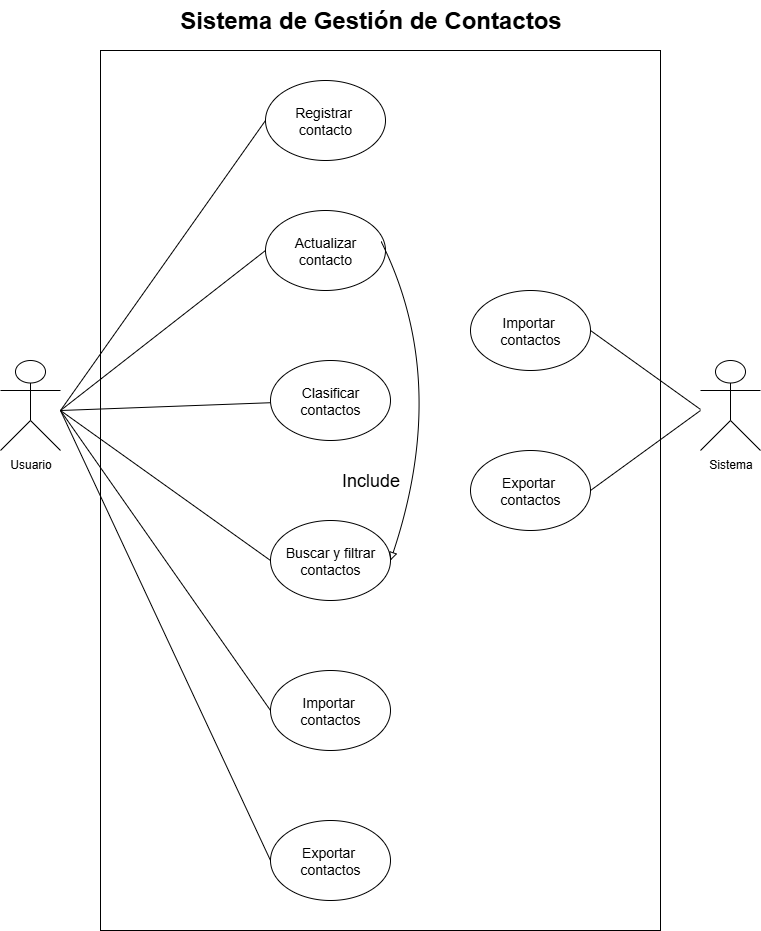

The diagram above was exported from draw.io. Its source (the exported page's mxGraphModel, read from the mxfile embedded in the PNG):
<mxGraphModel dx="727" dy="454" grid="1" gridSize="10" guides="1" tooltips="1" connect="1" arrows="1" fold="1" page="1" pageScale="1" pageWidth="850" pageHeight="1100" math="0" shadow="0">
  <root>
    <mxCell id="0" />
    <mxCell id="1" parent="0" />
    <mxCell id="uRkLd4H1UHJcKNXhOMLw-1" value="" style="rounded=0;whiteSpace=wrap;html=1;" vertex="1" parent="1">
      <mxGeometry x="320" y="120" width="560" height="880" as="geometry" />
    </mxCell>
    <mxCell id="-_DCRumN3vIbdTcvjX1F-1" value="&lt;font style=&quot;vertical-align: inherit;&quot; dir=&quot;auto&quot;&gt;&lt;font style=&quot;vertical-align: inherit;&quot; dir=&quot;auto&quot;&gt;Usuario&lt;/font&gt;&lt;/font&gt;" style="shape=umlActor;verticalLabelPosition=bottom;verticalAlign=top;html=1;outlineConnect=0;" vertex="1" parent="1">
      <mxGeometry x="220" y="430" width="60" height="90" as="geometry" />
    </mxCell>
    <mxCell id="-_DCRumN3vIbdTcvjX1F-2" value="&lt;font style=&quot;font-size: 14px;&quot;&gt;Registrar&amp;nbsp;&lt;/font&gt;&lt;div&gt;&lt;font style=&quot;font-size: 14px;&quot;&gt;contacto&lt;/font&gt;&lt;/div&gt;" style="ellipse;whiteSpace=wrap;html=1;" vertex="1" parent="1">
      <mxGeometry x="485" y="150" width="120" height="80" as="geometry" />
    </mxCell>
    <mxCell id="-_DCRumN3vIbdTcvjX1F-3" value="&lt;span style=&quot;font-size: 14px;&quot;&gt;Actualizar contacto&lt;/span&gt;" style="ellipse;whiteSpace=wrap;html=1;" vertex="1" parent="1">
      <mxGeometry x="485" y="280" width="120" height="80" as="geometry" />
    </mxCell>
    <mxCell id="-_DCRumN3vIbdTcvjX1F-4" value="&lt;span style=&quot;font-size: 14px;&quot;&gt;Clasificar contactos&lt;/span&gt;" style="ellipse;whiteSpace=wrap;html=1;" vertex="1" parent="1">
      <mxGeometry x="490" y="430" width="120" height="80" as="geometry" />
    </mxCell>
    <mxCell id="-_DCRumN3vIbdTcvjX1F-5" value="&lt;span style=&quot;font-size: 14px;&quot;&gt;Buscar y filtrar contactos&lt;/span&gt;" style="ellipse;whiteSpace=wrap;html=1;" vertex="1" parent="1">
      <mxGeometry x="490" y="590" width="120" height="80" as="geometry" />
    </mxCell>
    <mxCell id="-_DCRumN3vIbdTcvjX1F-6" value="&lt;span style=&quot;font-size: 14px;&quot;&gt;Importar&amp;nbsp;&lt;/span&gt;&lt;div&gt;&lt;span style=&quot;font-size: 14px;&quot;&gt;contactos&lt;/span&gt;&lt;/div&gt;" style="ellipse;whiteSpace=wrap;html=1;" vertex="1" parent="1">
      <mxGeometry x="490" y="740" width="120" height="80" as="geometry" />
    </mxCell>
    <mxCell id="-_DCRumN3vIbdTcvjX1F-7" value="&lt;span style=&quot;font-size: 14px;&quot;&gt;Exportar&amp;nbsp;&lt;/span&gt;&lt;div&gt;&lt;span style=&quot;font-size: 14px;&quot;&gt;contactos&lt;/span&gt;&lt;/div&gt;" style="ellipse;whiteSpace=wrap;html=1;" vertex="1" parent="1">
      <mxGeometry x="490" y="890" width="120" height="80" as="geometry" />
    </mxCell>
    <mxCell id="-_DCRumN3vIbdTcvjX1F-8" value="&lt;span style=&quot;font-size: 14px;&quot;&gt;Importar&amp;nbsp;&lt;/span&gt;&lt;div&gt;&lt;span style=&quot;font-size: 14px;&quot;&gt;contactos&lt;/span&gt;&lt;/div&gt;" style="ellipse;whiteSpace=wrap;html=1;" vertex="1" parent="1">
      <mxGeometry x="690" y="360" width="120" height="80" as="geometry" />
    </mxCell>
    <mxCell id="-_DCRumN3vIbdTcvjX1F-9" value="&lt;span style=&quot;font-size: 14px;&quot;&gt;Exportar&amp;nbsp;&lt;/span&gt;&lt;div&gt;&lt;span style=&quot;font-size: 14px;&quot;&gt;contactos&lt;/span&gt;&lt;/div&gt;" style="ellipse;whiteSpace=wrap;html=1;" vertex="1" parent="1">
      <mxGeometry x="690" y="520" width="120" height="80" as="geometry" />
    </mxCell>
    <mxCell id="-_DCRumN3vIbdTcvjX1F-10" value="&lt;font style=&quot;vertical-align: inherit;&quot; dir=&quot;auto&quot;&gt;&lt;font style=&quot;vertical-align: inherit;&quot; dir=&quot;auto&quot;&gt;Sistema&lt;/font&gt;&lt;/font&gt;" style="shape=umlActor;verticalLabelPosition=bottom;verticalAlign=top;html=1;outlineConnect=0;" vertex="1" parent="1">
      <mxGeometry x="920" y="430" width="60" height="90" as="geometry" />
    </mxCell>
    <mxCell id="-_DCRumN3vIbdTcvjX1F-11" value="" style="endArrow=none;html=1;rounded=0;entryX=1;entryY=0.5;entryDx=0;entryDy=0;" edge="1" parent="1" target="-_DCRumN3vIbdTcvjX1F-8">
      <mxGeometry width="50" height="50" relative="1" as="geometry">
        <mxPoint x="920.0000000000002" y="478.92857142857156" as="sourcePoint" />
        <mxPoint x="810" y="420" as="targetPoint" />
      </mxGeometry>
    </mxCell>
    <mxCell id="-_DCRumN3vIbdTcvjX1F-12" value="" style="endArrow=none;html=1;rounded=0;exitX=1;exitY=0.5;exitDx=0;exitDy=0;" edge="1" parent="1" source="-_DCRumN3vIbdTcvjX1F-9">
      <mxGeometry width="50" height="50" relative="1" as="geometry">
        <mxPoint x="870" y="530" as="sourcePoint" />
        <mxPoint x="920" y="480" as="targetPoint" />
      </mxGeometry>
    </mxCell>
    <mxCell id="-_DCRumN3vIbdTcvjX1F-13" value="" style="endArrow=none;html=1;rounded=0;entryX=0;entryY=0.5;entryDx=0;entryDy=0;" edge="1" parent="1" target="-_DCRumN3vIbdTcvjX1F-2">
      <mxGeometry width="50" height="50" relative="1" as="geometry">
        <mxPoint x="280" y="480" as="sourcePoint" />
        <mxPoint x="330" y="430" as="targetPoint" />
      </mxGeometry>
    </mxCell>
    <mxCell id="-_DCRumN3vIbdTcvjX1F-14" value="" style="endArrow=none;html=1;rounded=0;entryX=0;entryY=0.5;entryDx=0;entryDy=0;" edge="1" parent="1" target="-_DCRumN3vIbdTcvjX1F-3">
      <mxGeometry width="50" height="50" relative="1" as="geometry">
        <mxPoint x="280" y="480" as="sourcePoint" />
        <mxPoint x="330" y="430" as="targetPoint" />
      </mxGeometry>
    </mxCell>
    <mxCell id="-_DCRumN3vIbdTcvjX1F-15" value="" style="endArrow=none;html=1;rounded=0;" edge="1" parent="1" target="-_DCRumN3vIbdTcvjX1F-4">
      <mxGeometry width="50" height="50" relative="1" as="geometry">
        <mxPoint x="280" y="480" as="sourcePoint" />
        <mxPoint x="330" y="430" as="targetPoint" />
      </mxGeometry>
    </mxCell>
    <mxCell id="-_DCRumN3vIbdTcvjX1F-16" value="" style="endArrow=none;html=1;rounded=0;entryX=0;entryY=0.5;entryDx=0;entryDy=0;" edge="1" parent="1" target="-_DCRumN3vIbdTcvjX1F-5">
      <mxGeometry width="50" height="50" relative="1" as="geometry">
        <mxPoint x="280" y="480" as="sourcePoint" />
        <mxPoint x="330" y="430" as="targetPoint" />
      </mxGeometry>
    </mxCell>
    <mxCell id="-_DCRumN3vIbdTcvjX1F-17" value="" style="endArrow=none;html=1;rounded=0;exitX=0;exitY=0.5;exitDx=0;exitDy=0;" edge="1" parent="1" source="-_DCRumN3vIbdTcvjX1F-6">
      <mxGeometry width="50" height="50" relative="1" as="geometry">
        <mxPoint x="230" y="530" as="sourcePoint" />
        <mxPoint x="280" y="480" as="targetPoint" />
      </mxGeometry>
    </mxCell>
    <mxCell id="-_DCRumN3vIbdTcvjX1F-18" value="" style="endArrow=none;html=1;rounded=0;exitX=0;exitY=0.5;exitDx=0;exitDy=0;" edge="1" parent="1" source="-_DCRumN3vIbdTcvjX1F-7">
      <mxGeometry width="50" height="50" relative="1" as="geometry">
        <mxPoint x="230" y="530" as="sourcePoint" />
        <mxPoint x="280" y="480" as="targetPoint" />
      </mxGeometry>
    </mxCell>
    <mxCell id="-_DCRumN3vIbdTcvjX1F-19" value="" style="curved=1;endArrow=block;html=1;rounded=0;entryX=1;entryY=0.5;entryDx=0;entryDy=0;exitX=0.963;exitY=0.386;exitDx=0;exitDy=0;exitPerimeter=0;endFill=0;" edge="1" parent="1" source="-_DCRumN3vIbdTcvjX1F-3" target="-_DCRumN3vIbdTcvjX1F-5">
      <mxGeometry width="50" height="50" relative="1" as="geometry">
        <mxPoint x="610" y="320" as="sourcePoint" />
        <mxPoint x="660" y="270" as="targetPoint" />
        <Array as="points">
          <mxPoint x="670" y="450" />
        </Array>
      </mxGeometry>
    </mxCell>
    <mxCell id="aidbtKj8SM200pb-3UpS-1" value="&lt;font style=&quot;vertical-align: inherit;&quot; dir=&quot;auto&quot;&gt;&lt;font style=&quot;vertical-align: inherit; font-size: 18px;&quot; dir=&quot;auto&quot;&gt;Include&lt;/font&gt;&lt;/font&gt;" style="text;html=1;align=center;verticalAlign=middle;resizable=0;points=[];autosize=1;strokeColor=none;fillColor=none;" vertex="1" parent="1">
      <mxGeometry x="550" y="530" width="80" height="40" as="geometry" />
    </mxCell>
    <mxCell id="L4Pn3OQ5GPEjBvxhhRw8-1" value="&lt;font style=&quot;font-size: 24px;&quot;&gt;&lt;b&gt;Sistema de Gestión de Contactos&lt;/b&gt;&lt;/font&gt;" style="text;html=1;align=center;verticalAlign=middle;resizable=0;points=[];autosize=1;strokeColor=none;fillColor=none;" vertex="1" parent="1">
      <mxGeometry x="390" y="70" width="400" height="40" as="geometry" />
    </mxCell>
  </root>
</mxGraphModel>